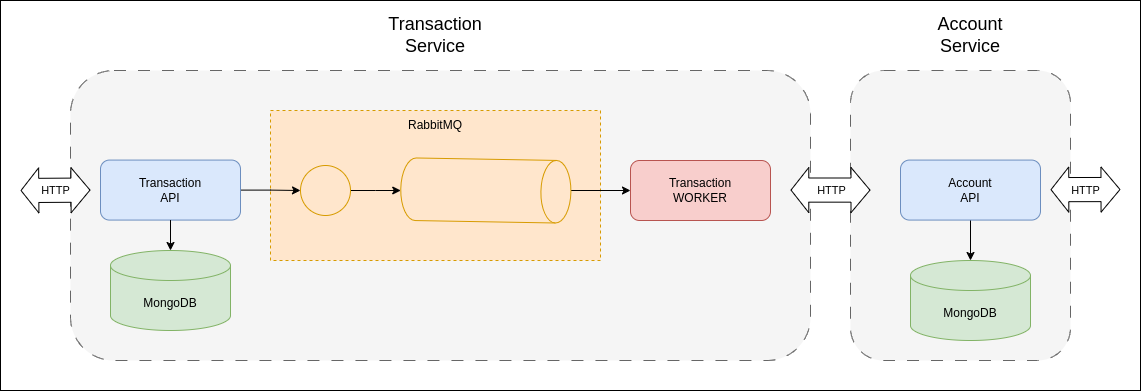

The diagram above was exported from draw.io. Its source (the exported page's mxGraphModel, read from the mxfile embedded in the PNG):
<mxGraphModel dx="2284" dy="759" grid="1" gridSize="10" guides="1" tooltips="1" connect="1" arrows="1" fold="1" page="1" pageScale="1" pageWidth="850" pageHeight="1100" math="0" shadow="0">
  <root>
    <mxCell id="0" />
    <mxCell id="1" parent="0" />
    <mxCell id="2JIK7dv_tzpkseNB8lQJ-32" value="" style="rounded=0;whiteSpace=wrap;html=1;" parent="1" vertex="1">
      <mxGeometry x="-360" y="120" width="1140" height="390" as="geometry" />
    </mxCell>
    <mxCell id="2JIK7dv_tzpkseNB8lQJ-12" value="" style="rounded=1;whiteSpace=wrap;html=1;dashed=1;dashPattern=12 12;fillColor=#f5f5f5;strokeColor=#666666;fontColor=#333333;" parent="1" vertex="1">
      <mxGeometry x="-290" y="190" width="740" height="290" as="geometry" />
    </mxCell>
    <mxCell id="2JIK7dv_tzpkseNB8lQJ-16" value="" style="rounded=0;whiteSpace=wrap;html=1;dashed=1;fillColor=#ffe6cc;strokeColor=#d79b00;" parent="1" vertex="1">
      <mxGeometry x="-90" y="230" width="330" height="150" as="geometry" />
    </mxCell>
    <mxCell id="2JIK7dv_tzpkseNB8lQJ-13" value="" style="rounded=1;whiteSpace=wrap;html=1;dashed=1;dashPattern=12 12;fillColor=#f5f5f5;fontColor=#333333;strokeColor=#666666;" parent="1" vertex="1">
      <mxGeometry x="490" y="190" width="220" height="290" as="geometry" />
    </mxCell>
    <mxCell id="2JIK7dv_tzpkseNB8lQJ-7" style="edgeStyle=orthogonalEdgeStyle;rounded=0;orthogonalLoop=1;jettySize=auto;html=1;" parent="1" source="2JIK7dv_tzpkseNB8lQJ-1" target="2JIK7dv_tzpkseNB8lQJ-2" edge="1">
      <mxGeometry relative="1" as="geometry" />
    </mxCell>
    <mxCell id="2JIK7dv_tzpkseNB8lQJ-1" value="" style="ellipse;whiteSpace=wrap;html=1;aspect=fixed;fillColor=#ffe6cc;strokeColor=#d79b00;" parent="1" vertex="1">
      <mxGeometry x="-60" y="285" width="50" height="50" as="geometry" />
    </mxCell>
    <mxCell id="2JIK7dv_tzpkseNB8lQJ-6" style="edgeStyle=orthogonalEdgeStyle;rounded=0;orthogonalLoop=1;jettySize=auto;html=1;entryX=0;entryY=0.5;entryDx=0;entryDy=0;" parent="1" source="2JIK7dv_tzpkseNB8lQJ-2" target="2JIK7dv_tzpkseNB8lQJ-5" edge="1">
      <mxGeometry relative="1" as="geometry" />
    </mxCell>
    <mxCell id="2JIK7dv_tzpkseNB8lQJ-2" value="" style="shape=cylinder3;whiteSpace=wrap;html=1;boundedLbl=1;backgroundOutline=1;size=15;rotation=91;fillColor=#ffe6cc;strokeColor=#d79b00;" parent="1" vertex="1">
      <mxGeometry x="94.05" y="224.91" width="62.58" height="170.17" as="geometry" />
    </mxCell>
    <mxCell id="2JIK7dv_tzpkseNB8lQJ-4" style="edgeStyle=orthogonalEdgeStyle;rounded=0;orthogonalLoop=1;jettySize=auto;html=1;entryX=0;entryY=0.5;entryDx=0;entryDy=0;" parent="1" source="2JIK7dv_tzpkseNB8lQJ-3" target="2JIK7dv_tzpkseNB8lQJ-1" edge="1">
      <mxGeometry relative="1" as="geometry" />
    </mxCell>
    <mxCell id="2JIK7dv_tzpkseNB8lQJ-3" value="Transaction&lt;div&gt;API&lt;/div&gt;" style="rounded=1;whiteSpace=wrap;html=1;fillColor=#dae8fc;strokeColor=#6c8ebf;" parent="1" vertex="1">
      <mxGeometry x="-260" y="279.57" width="140" height="60" as="geometry" />
    </mxCell>
    <mxCell id="2JIK7dv_tzpkseNB8lQJ-5" value="Transaction&lt;div&gt;WORKER&lt;/div&gt;" style="rounded=1;whiteSpace=wrap;html=1;fillColor=#f8cecc;strokeColor=#b85450;" parent="1" vertex="1">
      <mxGeometry x="270" y="280" width="140" height="60" as="geometry" />
    </mxCell>
    <mxCell id="2JIK7dv_tzpkseNB8lQJ-28" style="edgeStyle=orthogonalEdgeStyle;rounded=0;orthogonalLoop=1;jettySize=auto;html=1;" parent="1" source="2JIK7dv_tzpkseNB8lQJ-8" target="2JIK7dv_tzpkseNB8lQJ-11" edge="1">
      <mxGeometry relative="1" as="geometry" />
    </mxCell>
    <mxCell id="2JIK7dv_tzpkseNB8lQJ-8" value="&lt;div&gt;Account&lt;/div&gt;&lt;div&gt;API&lt;/div&gt;" style="rounded=1;whiteSpace=wrap;html=1;fillColor=#dae8fc;strokeColor=#6c8ebf;" parent="1" vertex="1">
      <mxGeometry x="540" y="279.57" width="140" height="60" as="geometry" />
    </mxCell>
    <mxCell id="2JIK7dv_tzpkseNB8lQJ-10" value="MongoDB" style="shape=cylinder3;whiteSpace=wrap;html=1;boundedLbl=1;backgroundOutline=1;size=15;fillColor=#d5e8d4;strokeColor=#82b366;" parent="1" vertex="1">
      <mxGeometry x="-250" y="370" width="120" height="80" as="geometry" />
    </mxCell>
    <mxCell id="2JIK7dv_tzpkseNB8lQJ-11" value="MongoDB" style="shape=cylinder3;whiteSpace=wrap;html=1;boundedLbl=1;backgroundOutline=1;size=15;fillColor=#d5e8d4;strokeColor=#82b366;" parent="1" vertex="1">
      <mxGeometry x="550" y="380" width="120" height="80" as="geometry" />
    </mxCell>
    <mxCell id="2JIK7dv_tzpkseNB8lQJ-15" style="edgeStyle=orthogonalEdgeStyle;rounded=0;orthogonalLoop=1;jettySize=auto;html=1;exitX=0.5;exitY=1;exitDx=0;exitDy=0;entryX=0.5;entryY=0;entryDx=0;entryDy=0;entryPerimeter=0;" parent="1" source="2JIK7dv_tzpkseNB8lQJ-3" target="2JIK7dv_tzpkseNB8lQJ-10" edge="1">
      <mxGeometry relative="1" as="geometry" />
    </mxCell>
    <mxCell id="2JIK7dv_tzpkseNB8lQJ-29" value="RabbitMQ" style="text;html=1;align=center;verticalAlign=middle;whiteSpace=wrap;rounded=0;" parent="1" vertex="1">
      <mxGeometry x="45" y="230" width="60" height="30" as="geometry" />
    </mxCell>
    <mxCell id="2JIK7dv_tzpkseNB8lQJ-30" value="&lt;font style=&quot;font-size: 18px;&quot;&gt;Transaction Service&lt;/font&gt;" style="text;html=1;align=center;verticalAlign=middle;whiteSpace=wrap;rounded=0;" parent="1" vertex="1">
      <mxGeometry x="45" y="140" width="60" height="30" as="geometry" />
    </mxCell>
    <mxCell id="2JIK7dv_tzpkseNB8lQJ-31" value="&lt;font style=&quot;font-size: 18px;&quot;&gt;Account&lt;/font&gt;&lt;div&gt;&lt;font style=&quot;font-size: 18px;&quot;&gt;Service&lt;/font&gt;&lt;/div&gt;" style="text;html=1;align=center;verticalAlign=middle;whiteSpace=wrap;rounded=0;" parent="1" vertex="1">
      <mxGeometry x="540" y="130" width="140" height="50" as="geometry" />
    </mxCell>
    <mxCell id="2JIK7dv_tzpkseNB8lQJ-33" value="" style="shape=flexArrow;endArrow=classic;startArrow=classic;html=1;rounded=0;width=24.166666666666668;endSize=5.591666666666667;fillColor=default;" parent="1" edge="1">
      <mxGeometry width="100" height="100" relative="1" as="geometry">
        <mxPoint x="-270" y="309.58" as="sourcePoint" />
        <mxPoint x="-340" y="310" as="targetPoint" />
        <Array as="points" />
      </mxGeometry>
    </mxCell>
    <mxCell id="2JIK7dv_tzpkseNB8lQJ-34" value="HTTP" style="edgeLabel;html=1;align=center;verticalAlign=middle;resizable=0;points=[];" parent="2JIK7dv_tzpkseNB8lQJ-33" vertex="1" connectable="0">
      <mxGeometry x="0.0833" y="-7" relative="1" as="geometry">
        <mxPoint x="3" y="7" as="offset" />
      </mxGeometry>
    </mxCell>
    <mxCell id="2JIK7dv_tzpkseNB8lQJ-35" value="" style="shape=flexArrow;endArrow=classic;startArrow=classic;html=1;rounded=0;width=24.166666666666668;endSize=5.591666666666667;fillColor=default;" parent="1" edge="1">
      <mxGeometry width="100" height="100" relative="1" as="geometry">
        <mxPoint x="760" y="309" as="sourcePoint" />
        <mxPoint x="690" y="309.15" as="targetPoint" />
        <Array as="points" />
      </mxGeometry>
    </mxCell>
    <mxCell id="2JIK7dv_tzpkseNB8lQJ-36" value="HTTP" style="edgeLabel;html=1;align=center;verticalAlign=middle;resizable=0;points=[];" parent="2JIK7dv_tzpkseNB8lQJ-35" vertex="1" connectable="0">
      <mxGeometry x="0.0833" y="-7" relative="1" as="geometry">
        <mxPoint x="3" y="7" as="offset" />
      </mxGeometry>
    </mxCell>
    <mxCell id="2JIK7dv_tzpkseNB8lQJ-37" value="" style="shape=flexArrow;endArrow=classic;startArrow=classic;html=1;rounded=0;width=24.166666666666668;endSize=5.591666666666667;fillColor=default;" parent="1" edge="1">
      <mxGeometry width="100" height="100" relative="1" as="geometry">
        <mxPoint x="510" y="309.58" as="sourcePoint" />
        <mxPoint x="430" y="309.58" as="targetPoint" />
        <Array as="points" />
      </mxGeometry>
    </mxCell>
    <mxCell id="2JIK7dv_tzpkseNB8lQJ-38" value="HTTP" style="edgeLabel;html=1;align=center;verticalAlign=middle;resizable=0;points=[];" parent="2JIK7dv_tzpkseNB8lQJ-37" vertex="1" connectable="0">
      <mxGeometry x="0.0833" y="-7" relative="1" as="geometry">
        <mxPoint x="3" y="7" as="offset" />
      </mxGeometry>
    </mxCell>
  </root>
</mxGraphModel>